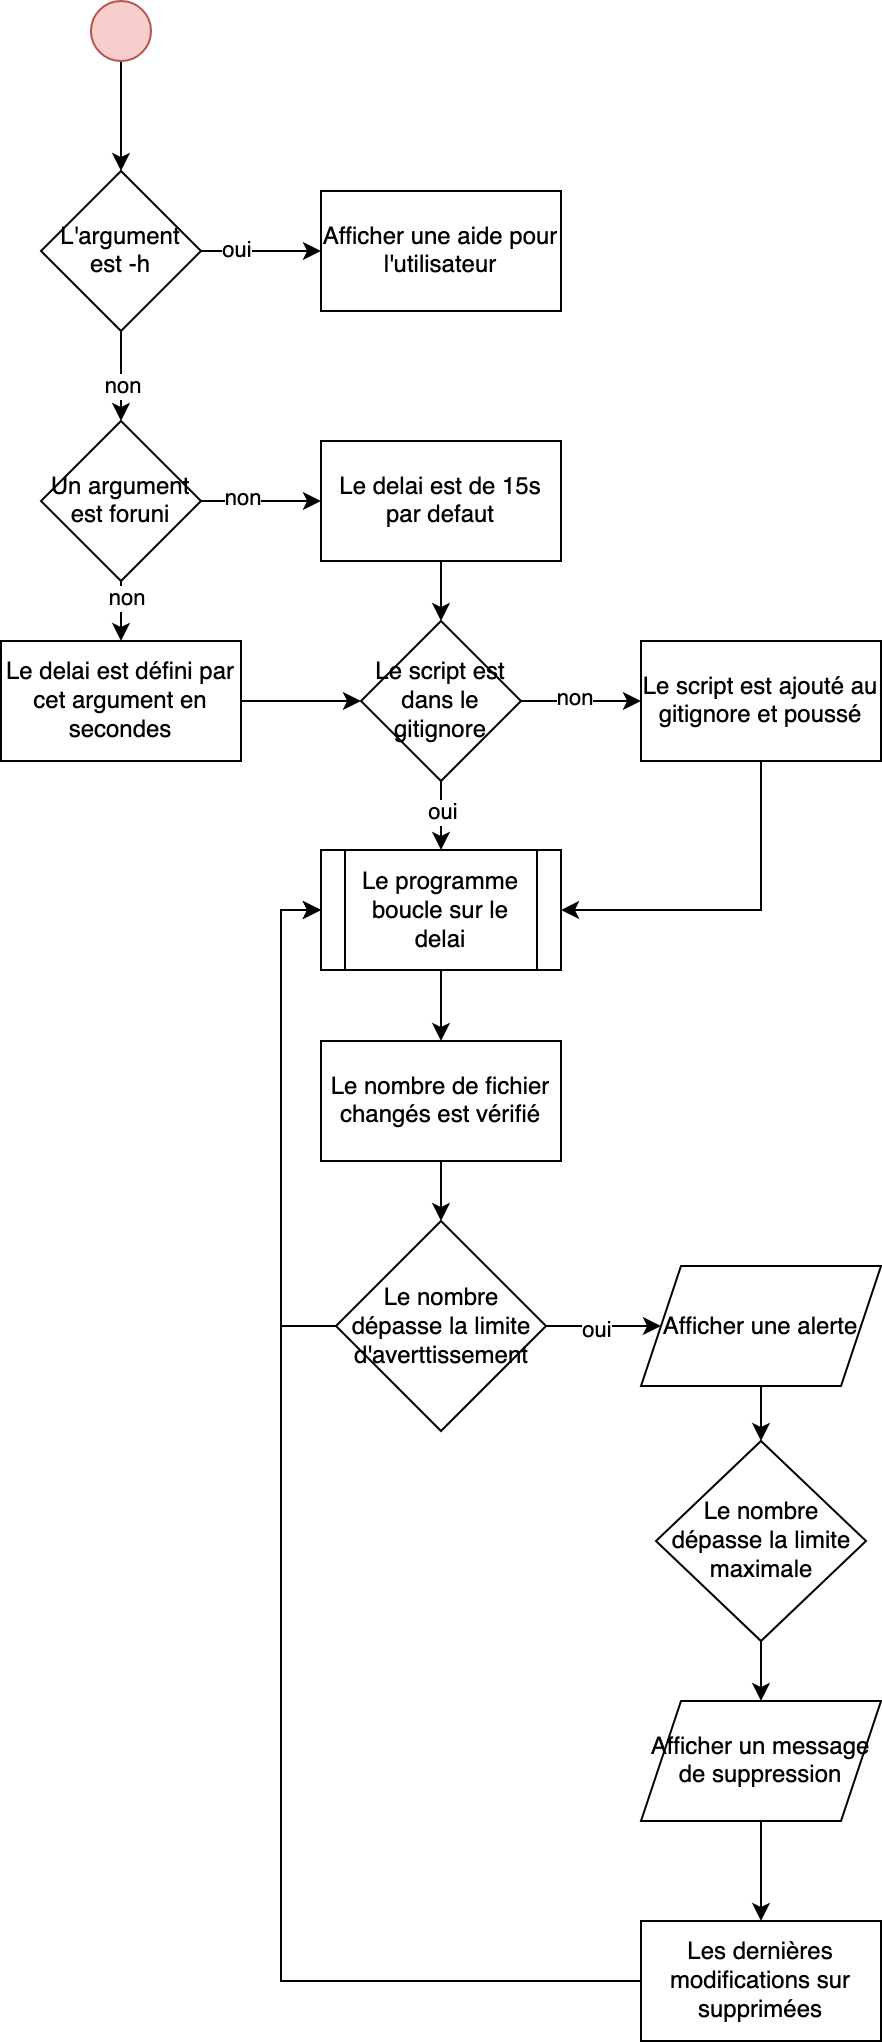

The diagram above was exported from draw.io. Its source (the exported page's mxGraphModel, read from the mxfile embedded in the PNG):
<mxGraphModel dx="1306" dy="764" grid="1" gridSize="10" guides="1" tooltips="1" connect="1" arrows="1" fold="1" page="1" pageScale="1" pageWidth="827" pageHeight="1169" math="0" shadow="0">
  <root>
    <mxCell id="0" />
    <mxCell id="1" parent="0" />
    <mxCell id="eiX-QprkQsA2OpAfsKcL-4" value="" style="edgeStyle=orthogonalEdgeStyle;rounded=0;orthogonalLoop=1;jettySize=auto;html=1;" edge="1" parent="1" source="eiX-QprkQsA2OpAfsKcL-2" target="eiX-QprkQsA2OpAfsKcL-3">
      <mxGeometry relative="1" as="geometry" />
    </mxCell>
    <mxCell id="eiX-QprkQsA2OpAfsKcL-2" value="" style="ellipse;whiteSpace=wrap;html=1;aspect=fixed;fillColor=#f8cecc;strokeColor=#b85450;" vertex="1" parent="1">
      <mxGeometry x="300" y="100" width="30" height="30" as="geometry" />
    </mxCell>
    <mxCell id="eiX-QprkQsA2OpAfsKcL-6" value="" style="edgeStyle=orthogonalEdgeStyle;rounded=0;orthogonalLoop=1;jettySize=auto;html=1;" edge="1" parent="1" source="eiX-QprkQsA2OpAfsKcL-3" target="eiX-QprkQsA2OpAfsKcL-5">
      <mxGeometry relative="1" as="geometry" />
    </mxCell>
    <mxCell id="eiX-QprkQsA2OpAfsKcL-24" value="oui" style="edgeLabel;html=1;align=center;verticalAlign=middle;resizable=0;points=[];" vertex="1" connectable="0" parent="eiX-QprkQsA2OpAfsKcL-6">
      <mxGeometry x="-0.4333" y="1" relative="1" as="geometry">
        <mxPoint as="offset" />
      </mxGeometry>
    </mxCell>
    <mxCell id="eiX-QprkQsA2OpAfsKcL-8" value="" style="edgeStyle=orthogonalEdgeStyle;rounded=0;orthogonalLoop=1;jettySize=auto;html=1;" edge="1" parent="1" source="eiX-QprkQsA2OpAfsKcL-3" target="eiX-QprkQsA2OpAfsKcL-7">
      <mxGeometry relative="1" as="geometry" />
    </mxCell>
    <mxCell id="eiX-QprkQsA2OpAfsKcL-25" value="non" style="edgeLabel;html=1;align=center;verticalAlign=middle;resizable=0;points=[];" vertex="1" connectable="0" parent="eiX-QprkQsA2OpAfsKcL-8">
      <mxGeometry x="0.2" relative="1" as="geometry">
        <mxPoint as="offset" />
      </mxGeometry>
    </mxCell>
    <mxCell id="eiX-QprkQsA2OpAfsKcL-3" value="L'argument est -h" style="rhombus;whiteSpace=wrap;html=1;" vertex="1" parent="1">
      <mxGeometry x="275" y="185" width="80" height="80" as="geometry" />
    </mxCell>
    <mxCell id="eiX-QprkQsA2OpAfsKcL-5" value="Afficher une aide pour l'utilisateur" style="whiteSpace=wrap;html=1;" vertex="1" parent="1">
      <mxGeometry x="415" y="195" width="120" height="60" as="geometry" />
    </mxCell>
    <mxCell id="eiX-QprkQsA2OpAfsKcL-10" value="" style="edgeStyle=orthogonalEdgeStyle;rounded=0;orthogonalLoop=1;jettySize=auto;html=1;" edge="1" parent="1" source="eiX-QprkQsA2OpAfsKcL-7" target="eiX-QprkQsA2OpAfsKcL-9">
      <mxGeometry relative="1" as="geometry" />
    </mxCell>
    <mxCell id="eiX-QprkQsA2OpAfsKcL-26" value="non" style="edgeLabel;html=1;align=center;verticalAlign=middle;resizable=0;points=[];" vertex="1" connectable="0" parent="eiX-QprkQsA2OpAfsKcL-10">
      <mxGeometry x="-0.68" y="2" relative="1" as="geometry">
        <mxPoint as="offset" />
      </mxGeometry>
    </mxCell>
    <mxCell id="eiX-QprkQsA2OpAfsKcL-12" value="" style="edgeStyle=orthogonalEdgeStyle;rounded=0;orthogonalLoop=1;jettySize=auto;html=1;" edge="1" parent="1" source="eiX-QprkQsA2OpAfsKcL-7" target="eiX-QprkQsA2OpAfsKcL-11">
      <mxGeometry relative="1" as="geometry" />
    </mxCell>
    <mxCell id="eiX-QprkQsA2OpAfsKcL-23" value="non" style="edgeLabel;html=1;align=center;verticalAlign=middle;resizable=0;points=[];" vertex="1" connectable="0" parent="eiX-QprkQsA2OpAfsKcL-12">
      <mxGeometry x="-0.3333" y="2" relative="1" as="geometry">
        <mxPoint as="offset" />
      </mxGeometry>
    </mxCell>
    <mxCell id="eiX-QprkQsA2OpAfsKcL-7" value="Un argument est foruni" style="rhombus;whiteSpace=wrap;html=1;" vertex="1" parent="1">
      <mxGeometry x="275" y="310" width="80" height="80" as="geometry" />
    </mxCell>
    <mxCell id="eiX-QprkQsA2OpAfsKcL-16" value="" style="edgeStyle=orthogonalEdgeStyle;rounded=0;orthogonalLoop=1;jettySize=auto;html=1;" edge="1" parent="1" source="eiX-QprkQsA2OpAfsKcL-9" target="eiX-QprkQsA2OpAfsKcL-15">
      <mxGeometry relative="1" as="geometry" />
    </mxCell>
    <mxCell id="eiX-QprkQsA2OpAfsKcL-9" value="Le delai est défini par cet argument en secondes" style="whiteSpace=wrap;html=1;" vertex="1" parent="1">
      <mxGeometry x="255" y="420" width="120" height="60" as="geometry" />
    </mxCell>
    <mxCell id="eiX-QprkQsA2OpAfsKcL-18" value="" style="edgeStyle=orthogonalEdgeStyle;rounded=0;orthogonalLoop=1;jettySize=auto;html=1;" edge="1" parent="1" source="eiX-QprkQsA2OpAfsKcL-11" target="eiX-QprkQsA2OpAfsKcL-15">
      <mxGeometry relative="1" as="geometry" />
    </mxCell>
    <mxCell id="eiX-QprkQsA2OpAfsKcL-11" value="Le delai est de 15s par defaut" style="whiteSpace=wrap;html=1;" vertex="1" parent="1">
      <mxGeometry x="415" y="320" width="120" height="60" as="geometry" />
    </mxCell>
    <mxCell id="eiX-QprkQsA2OpAfsKcL-20" value="" style="edgeStyle=orthogonalEdgeStyle;rounded=0;orthogonalLoop=1;jettySize=auto;html=1;" edge="1" parent="1" source="eiX-QprkQsA2OpAfsKcL-15" target="eiX-QprkQsA2OpAfsKcL-19">
      <mxGeometry relative="1" as="geometry" />
    </mxCell>
    <mxCell id="eiX-QprkQsA2OpAfsKcL-28" value="non" style="edgeLabel;html=1;align=center;verticalAlign=middle;resizable=0;points=[];" vertex="1" connectable="0" parent="eiX-QprkQsA2OpAfsKcL-20">
      <mxGeometry x="-0.1333" y="2" relative="1" as="geometry">
        <mxPoint as="offset" />
      </mxGeometry>
    </mxCell>
    <mxCell id="eiX-QprkQsA2OpAfsKcL-30" value="" style="edgeStyle=orthogonalEdgeStyle;rounded=0;orthogonalLoop=1;jettySize=auto;html=1;" edge="1" parent="1" source="eiX-QprkQsA2OpAfsKcL-15" target="eiX-QprkQsA2OpAfsKcL-29">
      <mxGeometry relative="1" as="geometry" />
    </mxCell>
    <mxCell id="eiX-QprkQsA2OpAfsKcL-31" value="oui" style="edgeLabel;html=1;align=center;verticalAlign=middle;resizable=0;points=[];" vertex="1" connectable="0" parent="eiX-QprkQsA2OpAfsKcL-30">
      <mxGeometry x="0.1429" relative="1" as="geometry">
        <mxPoint as="offset" />
      </mxGeometry>
    </mxCell>
    <mxCell id="eiX-QprkQsA2OpAfsKcL-15" value="Le script est dans le gitignore" style="rhombus;whiteSpace=wrap;html=1;" vertex="1" parent="1">
      <mxGeometry x="435" y="410" width="80" height="80" as="geometry" />
    </mxCell>
    <mxCell id="eiX-QprkQsA2OpAfsKcL-32" style="edgeStyle=orthogonalEdgeStyle;rounded=0;orthogonalLoop=1;jettySize=auto;html=1;entryX=1;entryY=0.5;entryDx=0;entryDy=0;" edge="1" parent="1" source="eiX-QprkQsA2OpAfsKcL-19" target="eiX-QprkQsA2OpAfsKcL-29">
      <mxGeometry relative="1" as="geometry">
        <Array as="points">
          <mxPoint x="635" y="555" />
        </Array>
      </mxGeometry>
    </mxCell>
    <mxCell id="eiX-QprkQsA2OpAfsKcL-19" value="Le script est ajouté au gitignore et poussé" style="whiteSpace=wrap;html=1;" vertex="1" parent="1">
      <mxGeometry x="575" y="420" width="120" height="60" as="geometry" />
    </mxCell>
    <mxCell id="eiX-QprkQsA2OpAfsKcL-34" value="" style="edgeStyle=orthogonalEdgeStyle;rounded=0;orthogonalLoop=1;jettySize=auto;html=1;" edge="1" parent="1" source="eiX-QprkQsA2OpAfsKcL-29" target="eiX-QprkQsA2OpAfsKcL-33">
      <mxGeometry relative="1" as="geometry" />
    </mxCell>
    <mxCell id="eiX-QprkQsA2OpAfsKcL-29" value="Le programme boucle sur le delai" style="shape=process;whiteSpace=wrap;html=1;backgroundOutline=1;" vertex="1" parent="1">
      <mxGeometry x="415" y="524.5" width="120" height="60" as="geometry" />
    </mxCell>
    <mxCell id="eiX-QprkQsA2OpAfsKcL-36" value="" style="edgeStyle=orthogonalEdgeStyle;rounded=0;orthogonalLoop=1;jettySize=auto;html=1;" edge="1" parent="1" source="eiX-QprkQsA2OpAfsKcL-33" target="eiX-QprkQsA2OpAfsKcL-35">
      <mxGeometry relative="1" as="geometry" />
    </mxCell>
    <mxCell id="eiX-QprkQsA2OpAfsKcL-33" value="Le nombre de fichier changés est vérifié" style="whiteSpace=wrap;html=1;" vertex="1" parent="1">
      <mxGeometry x="415" y="620" width="120" height="60" as="geometry" />
    </mxCell>
    <mxCell id="eiX-QprkQsA2OpAfsKcL-38" value="" style="edgeStyle=orthogonalEdgeStyle;rounded=0;orthogonalLoop=1;jettySize=auto;html=1;" edge="1" parent="1" source="eiX-QprkQsA2OpAfsKcL-35" target="eiX-QprkQsA2OpAfsKcL-37">
      <mxGeometry relative="1" as="geometry" />
    </mxCell>
    <mxCell id="eiX-QprkQsA2OpAfsKcL-39" value="oui" style="edgeLabel;html=1;align=center;verticalAlign=middle;resizable=0;points=[];" vertex="1" connectable="0" parent="eiX-QprkQsA2OpAfsKcL-38">
      <mxGeometry x="-0.1429" y="-2" relative="1" as="geometry">
        <mxPoint as="offset" />
      </mxGeometry>
    </mxCell>
    <mxCell id="eiX-QprkQsA2OpAfsKcL-42" style="edgeStyle=orthogonalEdgeStyle;rounded=0;orthogonalLoop=1;jettySize=auto;html=1;entryX=0;entryY=0.5;entryDx=0;entryDy=0;" edge="1" parent="1" source="eiX-QprkQsA2OpAfsKcL-35" target="eiX-QprkQsA2OpAfsKcL-29">
      <mxGeometry relative="1" as="geometry">
        <Array as="points">
          <mxPoint x="395" y="763" />
          <mxPoint x="395" y="555" />
        </Array>
      </mxGeometry>
    </mxCell>
    <mxCell id="eiX-QprkQsA2OpAfsKcL-35" value="Le nombre dépasse la limite d'averttissement" style="rhombus;whiteSpace=wrap;html=1;" vertex="1" parent="1">
      <mxGeometry x="422.5" y="710" width="105" height="105" as="geometry" />
    </mxCell>
    <mxCell id="eiX-QprkQsA2OpAfsKcL-44" value="" style="edgeStyle=orthogonalEdgeStyle;rounded=0;orthogonalLoop=1;jettySize=auto;html=1;" edge="1" parent="1" source="eiX-QprkQsA2OpAfsKcL-37" target="eiX-QprkQsA2OpAfsKcL-43">
      <mxGeometry relative="1" as="geometry" />
    </mxCell>
    <mxCell id="eiX-QprkQsA2OpAfsKcL-37" value="Afficher une alerte" style="shape=parallelogram;perimeter=parallelogramPerimeter;whiteSpace=wrap;html=1;fixedSize=1;" vertex="1" parent="1">
      <mxGeometry x="575" y="732.5" width="120" height="60" as="geometry" />
    </mxCell>
    <mxCell id="eiX-QprkQsA2OpAfsKcL-46" value="" style="edgeStyle=orthogonalEdgeStyle;rounded=0;orthogonalLoop=1;jettySize=auto;html=1;" edge="1" parent="1" source="eiX-QprkQsA2OpAfsKcL-43" target="eiX-QprkQsA2OpAfsKcL-45">
      <mxGeometry relative="1" as="geometry" />
    </mxCell>
    <mxCell id="eiX-QprkQsA2OpAfsKcL-43" value="Le nombre dépasse la limite maximale" style="rhombus;whiteSpace=wrap;html=1;" vertex="1" parent="1">
      <mxGeometry x="582.5" y="820" width="105" height="100" as="geometry" />
    </mxCell>
    <mxCell id="eiX-QprkQsA2OpAfsKcL-48" value="" style="edgeStyle=orthogonalEdgeStyle;rounded=0;orthogonalLoop=1;jettySize=auto;html=1;" edge="1" parent="1" source="eiX-QprkQsA2OpAfsKcL-45" target="eiX-QprkQsA2OpAfsKcL-47">
      <mxGeometry relative="1" as="geometry" />
    </mxCell>
    <mxCell id="eiX-QprkQsA2OpAfsKcL-45" value="Afficher un message de suppression" style="shape=parallelogram;perimeter=parallelogramPerimeter;whiteSpace=wrap;html=1;fixedSize=1;" vertex="1" parent="1">
      <mxGeometry x="575" y="950" width="120" height="60" as="geometry" />
    </mxCell>
    <mxCell id="eiX-QprkQsA2OpAfsKcL-49" style="edgeStyle=orthogonalEdgeStyle;rounded=0;orthogonalLoop=1;jettySize=auto;html=1;entryX=0;entryY=0.5;entryDx=0;entryDy=0;" edge="1" parent="1" source="eiX-QprkQsA2OpAfsKcL-47" target="eiX-QprkQsA2OpAfsKcL-29">
      <mxGeometry relative="1" as="geometry" />
    </mxCell>
    <mxCell id="eiX-QprkQsA2OpAfsKcL-47" value="Les dernières modifications sur supprimées" style="whiteSpace=wrap;html=1;" vertex="1" parent="1">
      <mxGeometry x="575" y="1060" width="120" height="60" as="geometry" />
    </mxCell>
  </root>
</mxGraphModel>